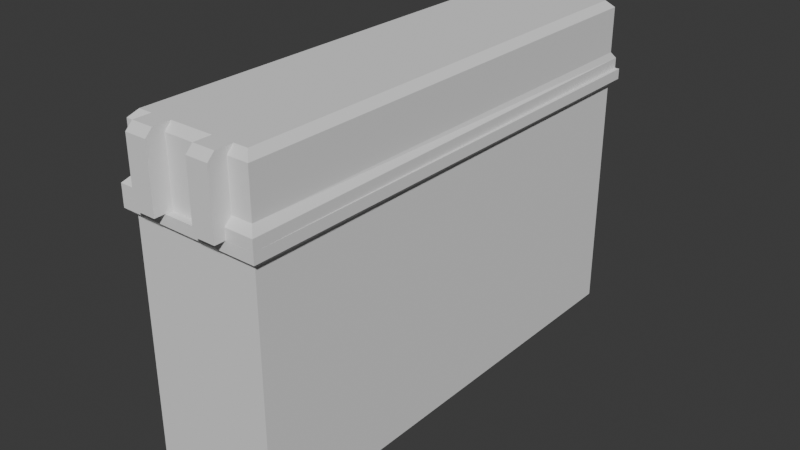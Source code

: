 # Source: box-v4end.blend  (saved by Blender 5.1.30; exported with 4.5.12 LTS)
import bpy
from mathutils import Matrix  # noqa: F401  (used for matrix-valued properties, if any)

bpy.ops.wm.read_factory_settings(use_empty=True)
scene = bpy.context.scene
scene.name = 'Scene'

# ---- collections
col_collection = bpy.data.collections.new('Collection'); scene.collection.children.link(col_collection)
col_cards = bpy.data.collections.new('Cards'); scene.collection.children.link(col_cards)

# ---- world
world_world = bpy.data.worlds.new('World'); scene.world = world_world
world_world.use_nodes = True; world_world.node_tree.nodes.clear()
_N = world_world.node_tree.nodes; _L = world_world.node_tree.links
n0 = _N.new('ShaderNodeOutputWorld'); n0.name = 'World Output'; n0.location = (200, 100)
n1 = _N.new('ShaderNodeBackground'); n1.name = 'Background'; n1.location = (-200, 100)
n1.inputs[0].default_value = (0.05088, 0.05088, 0.05088, 1.0)
_L.new(n1.outputs[0], n0.inputs[0])
n0.is_active_output = True
world_world.color = (0.05088, 0.05088, 0.05088)
world_world.sun_shadow_jitter_overblur = 0.0

# ---- meshes
me_cube_002 = bpy.data.meshes.new('Cube.002')
me_cube_002.from_pydata([(-1.1, -3.1, 4.7), (-0.9, -2.9, 5.7), (-1.1, 4.02, 4.7), (-0.9, 3.82, 5.7), (0.95, -3.1, 4.7), (0.75, -2.9, 5.7), (0.8833, 4.02, 4.7), (0.75, 3.82, 5.7), (-1.1, -3.1, 4.85), (-1.0, -3.0, 4.95), (-1.0, -3.0, 5.6), (-1.0, 3.92, 5.6), (-1.0, 3.92, 4.95), (-1.1, 4.02, 4.85), (0.85, 3.92, 5.6), (0.85, 3.92, 4.95), (0.8833, 4.02, 4.85), (0.85, -3.0, 5.6), (0.85, -3.0, 4.95), (0.95, -3.1, 4.85), (0.5833, 4.02, 4.7), (0.2667, 4.02, 4.7), (-0.075, 4.02, 4.7), (-0.3833, 4.02, 4.7), (-0.7, 4.02, 4.7), (-0.7, 3.82, 5.7), (-0.3833, 3.82, 5.7), (-0.075, 3.82, 5.7), (0.2333, 3.82, 5.7), (0.55, 3.82, 5.7), (-0.7, -3.1, 4.7), (-0.3833, -3.0, 4.7), (-0.075, -3.0, 4.7), (0.2333, -3.0, 4.7), (0.55, -3.1, 4.7), (0.55, -2.9, 5.7), (0.2333, -2.9, 5.7), (-0.075, -2.9, 5.7), (-0.3833, -2.9, 5.7), (-0.7, -2.9, 5.7), (0.55, -3.1, 4.85), (0.2333, -3.0, 4.85), (-0.075, -3.0, 4.85), (-0.3833, -3.0, 4.85), (-0.7, -3.1, 4.85), (0.55, -3.0, 4.95), (0.2333, -3.0, 4.95), (-0.075, -3.0, 4.95), (-0.3833, -3.0, 4.95), (-0.7, -3.0, 4.95), (0.55, -3.0, 5.6), (0.2333, -3.0, 5.6), (-0.075, -3.0, 5.6), (-0.3833, -3.0, 5.6), (-0.7, -3.0, 5.6), (-0.7, 4.02, 4.85), (-0.3833, 4.02, 4.85), (-0.075, 4.02, 4.85), (0.2667, 4.02, 4.85), (0.5833, 4.02, 4.85), (-0.7, 3.92, 4.95), (-0.3833, 3.92, 4.95), (-0.075, 3.92, 4.95), (0.2333, 3.92, 4.95), (0.55, 3.92, 4.95), (-0.7, 3.92, 5.6), (-0.3833, 3.92, 5.6), (-0.075, 3.92, 5.6), (0.2333, 3.92, 5.6), (0.55, 3.92, 5.6), (-0.7, -3.25, 4.7), (-0.3833, -3.25, 4.7), (-0.3833, -3.15, 5.7), (-0.7, -3.15, 5.7), (-0.3833, -3.25, 4.85), (-0.7, -3.25, 4.85), (-0.3833, -3.25, 4.95), (-0.7, -3.25, 4.95), (-0.3833, -3.25, 5.6), (-0.7, -3.25, 5.6), (0.2333, -3.25, 4.7), (0.55, -3.25, 4.7), (0.55, -3.15, 5.7), (0.2333, -3.15, 5.7), (0.55, -3.25, 4.85), (0.2333, -3.25, 4.85), (0.55, -3.25, 4.95), (0.2333, -3.25, 4.95), (0.55, -3.25, 5.6), (0.2333, -3.25, 5.6)], [], [(10, 1, 3, 11), (69, 29, 7, 14), (14, 7, 5, 17), (54, 39, 1, 10), (20, 6, 4, 34), (25, 3, 1, 39), (30, 44, 8, 0), (44, 49, 9, 8), (49, 54, 10, 9), (6, 16, 19, 4), (16, 15, 18, 19), (15, 14, 17, 18), (20, 59, 16, 6), (59, 64, 15, 16), (64, 69, 14, 15), (0, 8, 13, 2), (8, 9, 12, 13), (9, 10, 11, 12), (12, 11, 65, 60), (60, 65, 66, 61), (61, 66, 67, 62), (62, 67, 68, 63), (63, 68, 69, 64), (13, 12, 60, 55), (55, 60, 61, 56), (56, 61, 62, 57), (57, 62, 63, 58), (58, 63, 64, 59), (2, 13, 55, 24), (24, 55, 56, 23), (23, 56, 57, 22), (22, 57, 58, 21), (21, 58, 59, 20), (18, 17, 50, 45), (40, 45, 86, 84), (46, 51, 52, 47), (47, 52, 53, 48), (39, 54, 79, 73), (19, 18, 45, 40), (50, 35, 82, 88), (41, 46, 47, 42), (42, 47, 48, 43), (38, 39, 73, 72), (4, 19, 40, 34), (51, 46, 87, 89), (33, 41, 42, 32), (32, 42, 43, 31), (43, 48, 76, 74), (7, 29, 35, 5), (29, 28, 36, 35), (28, 27, 37, 36), (27, 26, 38, 37), (26, 25, 39, 38), (2, 24, 30, 0), (24, 23, 31, 30), (23, 22, 32, 31), (22, 21, 33, 32), (21, 20, 34, 33), (17, 5, 35, 50), (41, 33, 80, 85), (51, 36, 37, 52), (52, 37, 38, 53), (53, 38, 72, 78), (11, 3, 25, 65), (65, 25, 26, 66), (66, 26, 27, 67), (67, 27, 28, 68), (68, 28, 29, 69), (76, 78, 79, 77), (74, 76, 77, 75), (71, 74, 75, 70), (78, 72, 73, 79), (49, 44, 75, 77), (31, 43, 74, 71), (48, 53, 78, 76), (30, 31, 71, 70), (44, 30, 70, 75), (54, 49, 77, 79), (86, 88, 89, 87), (84, 86, 87, 85), (81, 84, 85, 80), (88, 82, 83, 89), (35, 36, 83, 82), (36, 51, 89, 83), (46, 41, 85, 87), (34, 40, 84, 81), (45, 50, 88, 86), (33, 34, 81, 80)])
_uv = me_cube_002.uv_layers.new(name='UVMap')
_uv.uv.foreach_set('vector', [0.5625, 0.0, 0.625, 0.0, 0.625, 0.25, 0.5625, 0.25, 0.5625, 0.4583, 0.625, 0.4583, 0.625, 0.5, 0.5625, 0.5, 0.5625, 0.5, 0.625, 0.5, 0.625, 0.75, 0.5625, 0.75, 0.5625, 0.9583, 0.625, 0.9583, 0.625, 1.0, 0.5625, 1.0, 0.3333, 0.5, 0.375, 0.5, 0.375, 0.75, 0.3333, 0.75, 0.8333, 0.5, 0.875, 0.5, 0.875, 0.75, 0.8333, 0.75, 0.375, 0.9583, 0.4375, 0.9583, 0.4375, 1.0, 0.375, 1.0, 0.4375, 0.9583, 0.5, 0.9583, 0.5, 1.0, 0.4375, 1.0, 0.5, 0.9583, 0.5625, 0.9583, 0.5625, 1.0, 0.5, 1.0, 0.375, 0.5, 0.4375, 0.5, 0.4375, 0.75, 0.375, 0.75, 0.4375, 0.5, 0.5, 0.5, 0.5, 0.75, 0.4375, 0.75, 0.5, 0.5, 0.5625, 0.5, 0.5625, 0.75, 0.5, 0.75, 0.375, 0.4583, 0.4375, 0.4583, 0.4375, 0.5, 0.375, 0.5, 0.4375, 0.4583, 0.5, 0.4583, 0.5, 0.5, 0.4375, 0.5, 0.5, 0.4583, 0.5625, 0.4583, 0.5625, 0.5, 0.5, 0.5, 0.375, 0.0, 0.4375, 0.0, 0.4375, 0.25, 0.375, 0.25, 0.4375, 0.0, 0.5, 0.0, 0.5, 0.25, 0.4375, 0.25, 0.5, 0.0, 0.5625, 0.0, 0.5625, 0.25, 0.5, 0.25, 0.5, 0.25, 0.5625, 0.25, 0.5625, 0.2917, 0.5, 0.2917, 0.5, 0.2917, 0.5625, 0.2917, 0.5625, 0.3333, 0.5, 0.3333, 0.5, 0.3333, 0.5625, 0.3333, 0.5625, 0.375, 0.5, 0.375, 0.5, 0.375, 0.5625, 0.375, 0.5625, 0.4167, 0.5, 0.4167, 0.5, 0.4167, 0.5625, 0.4167, 0.5625, 0.4583, 0.5, 0.4583, 0.4375, 0.25, 0.5, 0.25, 0.5, 0.2917, 0.4375, 0.2917, 0.4375, 0.2917, 0.5, 0.2917, 0.5, 0.3333, 0.4375, 0.3333, 0.4375, 0.3333, 0.5, 0.3333, 0.5, 0.375, 0.4375, 0.375, 0.4375, 0.375, 0.5, 0.375, 0.5, 0.4167, 0.4375, 0.4167, 0.4375, 0.4167, 0.5, 0.4167, 0.5, 0.4583, 0.4375, 0.4583, 0.375, 0.25, 0.4375, 0.25, 0.4375, 0.2917, 0.375, 0.2917, 0.375, 0.2917, 0.4375, 0.2917, 0.4375, 0.3333, 0.375, 0.3333, 0.375, 0.3333, 0.4375, 0.3333, 0.4375, 0.375, 0.375, 0.375, 0.375, 0.375, 0.4375, 0.375, 0.4375, 0.4167, 0.375, 0.4167, 0.375, 0.4167, 0.4375, 0.4167, 0.4375, 0.4583, 0.375, 0.4583, 0.5, 0.75, 0.5625, 0.75, 0.5625, 0.7917, 0.5, 0.7917, 0.4375, 0.7917, 0.5, 0.7917, 0.5, 0.7917, 0.4375, 0.7917, 0.5, 0.8333, 0.5625, 0.8333, 0.5625, 0.875, 0.5, 0.875, 0.5, 0.875, 0.5625, 0.875, 0.5625, 0.9167, 0.5, 0.9167, 0.625, 0.9583, 0.5625, 0.9583, 0.5625, 0.9583, 0.625, 0.9583, 0.4375, 0.75, 0.5, 0.75, 0.5, 0.7917, 0.4375, 0.7917, 0.5625, 0.7917, 0.625, 0.7917, 0.625, 0.7917, 0.5625, 0.7917, 0.4375, 0.8333, 0.5, 0.8333, 0.5, 0.875, 0.4375, 0.875, 0.4375, 0.875, 0.5, 0.875, 0.5, 0.9167, 0.4375, 0.9167, 0.7917, 0.75, 0.8333, 0.75, 0.8333, 0.75, 0.7917, 0.75, 0.375, 0.75, 0.4375, 0.75, 0.4375, 0.7917, 0.375, 0.7917, 0.5625, 0.8333, 0.5, 0.8333, 0.5, 0.8333, 0.5625, 0.8333, 0.375, 0.8333, 0.4375, 0.8333, 0.4375, 0.875, 0.375, 0.875, 0.375, 0.875, 0.4375, 0.875, 0.4375, 0.9167, 0.375, 0.9167, 0.4375, 0.9167, 0.5, 0.9167, 0.5, 0.9167, 0.4375, 0.9167, 0.625, 0.5, 0.6667, 0.5, 0.6667, 0.75, 0.625, 0.75, 0.6667, 0.5, 0.7083, 0.5, 0.7083, 0.75, 0.6667, 0.75, 0.7083, 0.5, 0.75, 0.5, 0.75, 0.75, 0.7083, 0.75, 0.75, 0.5, 0.7917, 0.5, 0.7917, 0.75, 0.75, 0.75, 0.7917, 0.5, 0.8333, 0.5, 0.8333, 0.75, 0.7917, 0.75, 0.125, 0.5, 0.1667, 0.5, 0.1667, 0.75, 0.125, 0.75, 0.1667, 0.5, 0.2083, 0.5, 0.2083, 0.75, 0.1667, 0.75, 0.2083, 0.5, 0.25, 0.5, 0.25, 0.75, 0.2083, 0.75, 0.25, 0.5, 0.2917, 0.5, 0.2917, 0.75, 0.25, 0.75, 0.2917, 0.5, 0.3333, 0.5, 0.3333, 0.75, 0.2917, 0.75, 0.5625, 0.75, 0.625, 0.75, 0.625, 0.7917, 0.5625, 0.7917, 0.4375, 0.8333, 0.375, 0.8333, 0.375, 0.8333, 0.4375, 0.8333, 0.5625, 0.8333, 0.625, 0.8333, 0.625, 0.875, 0.5625, 0.875, 0.5625, 0.875, 0.625, 0.875, 0.625, 0.9167, 0.5625, 0.9167, 0.5625, 0.9167, 0.625, 0.9167, 0.625, 0.9167, 0.5625, 0.9167, 0.5625, 0.25, 0.625, 0.25, 0.625, 0.2917, 0.5625, 0.2917, 0.5625, 0.2917, 0.625, 0.2917, 0.625, 0.3333, 0.5625, 0.3333, 0.5625, 0.3333, 0.625, 0.3333, 0.625, 0.375, 0.5625, 0.375, 0.5625, 0.375, 0.625, 0.375, 0.625, 0.4167, 0.5625, 0.4167, 0.5625, 0.4167, 0.625, 0.4167, 0.625, 0.4583, 0.5625, 0.4583, 0.5, 0.9167, 0.5625, 0.9167, 0.5625, 0.9583, 0.5, 0.9583, 0.4375, 0.9167, 0.5, 0.9167, 0.5, 0.9583, 0.4375, 0.9583, 0.375, 0.9167, 0.4375, 0.9167, 0.4375, 0.9583, 0.375, 0.9583, 0.5625, 0.9167, 0.625, 0.9167, 0.625, 0.9583, 0.5625, 0.9583, 0.5, 0.9583, 0.4375, 0.9583, 0.4375, 0.9583, 0.5, 0.9583, 0.375, 0.9167, 0.4375, 0.9167, 0.4375, 0.9167, 0.375, 0.9167, 0.5, 0.9167, 0.5625, 0.9167, 0.5625, 0.9167, 0.5, 0.9167, 0.1667, 0.75, 0.2083, 0.75, 0.2083, 0.75, 0.1667, 0.75, 0.4375, 0.9583, 0.375, 0.9583, 0.375, 0.9583, 0.4375, 0.9583, 0.5625, 0.9583, 0.5, 0.9583, 0.5, 0.9583, 0.5625, 0.9583, 0.5, 0.7917, 0.5625, 0.7917, 0.5625, 0.8333, 0.5, 0.8333, 0.4375, 0.7917, 0.5, 0.7917, 0.5, 0.8333, 0.4375, 0.8333, 0.375, 0.7917, 0.4375, 0.7917, 0.4375, 0.8333, 0.375, 0.8333, 0.5625, 0.7917, 0.625, 0.7917, 0.625, 0.8333, 0.5625, 0.8333, 0.6667, 0.75, 0.7083, 0.75, 0.7083, 0.75, 0.6667, 0.75, 0.625, 0.8333, 0.5625, 0.8333, 0.5625, 0.8333, 0.625, 0.8333, 0.5, 0.8333, 0.4375, 0.8333, 0.4375, 0.8333, 0.5, 0.8333, 0.375, 0.7917, 0.4375, 0.7917, 0.4375, 0.7917, 0.375, 0.7917, 0.5, 0.7917, 0.5625, 0.7917, 0.5625, 0.7917, 0.5, 0.7917, 0.2917, 0.75, 0.3333, 0.75, 0.3333, 0.75, 0.2917, 0.75])
me_cube_002.update()
me_cube_004 = bpy.data.meshes.new('Cube.004')
me_cube_004.from_pydata([(-1.025, -3.56, -1.58), (-0.825, -3.36, 2.22), (-1.025, 3.56, -1.58), (-0.825, 3.36, 2.22), (1.025, -3.56, -1.58), (0.825, -3.36, 2.22), (1.025, 3.56, -1.58), (0.825, 3.36, 2.22), (-1.025, -3.56, -1.43), (-0.925, -3.46, -1.33), (-0.925, -3.46, 2.12), (-0.925, 3.46, 2.12), (-0.925, 3.46, -1.33), (-1.025, 3.56, -1.43), (0.925, 3.46, 2.12), (0.925, 3.46, -1.33), (1.025, 3.56, -1.43), (0.925, -3.46, 2.12), (0.925, -3.46, -1.33), (1.025, -3.56, -1.43)], [], [(10, 1, 3, 11), (11, 3, 7, 14), (14, 7, 5, 17), (17, 5, 1, 10), (2, 6, 4, 0), (7, 3, 1, 5), (4, 19, 8, 0), (19, 18, 9, 8), (18, 17, 10, 9), (6, 16, 19, 4), (16, 15, 18, 19), (15, 14, 17, 18), (2, 13, 16, 6), (13, 12, 15, 16), (12, 11, 14, 15), (0, 8, 13, 2), (8, 9, 12, 13), (9, 10, 11, 12)])
_uv = me_cube_004.uv_layers.new(name='UVMap')
_uv.uv.foreach_set('vector', [0.5625, 0.0, 0.625, 0.0, 0.625, 0.25, 0.5625, 0.25, 0.5625, 0.25, 0.625, 0.25, 0.625, 0.5, 0.5625, 0.5, 0.5625, 0.5, 0.625, 0.5, 0.625, 0.75, 0.5625, 0.75, 0.5625, 0.75, 0.625, 0.75, 0.625, 1.0, 0.5625, 1.0, 0.125, 0.5, 0.375, 0.5, 0.375, 0.75, 0.125, 0.75, 0.625, 0.5, 0.875, 0.5, 0.875, 0.75, 0.625, 0.75, 0.375, 0.75, 0.4375, 0.75, 0.4375, 1.0, 0.375, 1.0, 0.4375, 0.75, 0.5, 0.75, 0.5, 1.0, 0.4375, 1.0, 0.5, 0.75, 0.5625, 0.75, 0.5625, 1.0, 0.5, 1.0, 0.375, 0.5, 0.4375, 0.5, 0.4375, 0.75, 0.375, 0.75, 0.4375, 0.5, 0.5, 0.5, 0.5, 0.75, 0.4375, 0.75, 0.5, 0.5, 0.5625, 0.5, 0.5625, 0.75, 0.5, 0.75, 0.375, 0.25, 0.4375, 0.25, 0.4375, 0.5, 0.375, 0.5, 0.4375, 0.25, 0.5, 0.25, 0.5, 0.5, 0.4375, 0.5, 0.5, 0.25, 0.5625, 0.25, 0.5625, 0.5, 0.5, 0.5, 0.375, 0.0, 0.4375, 0.0, 0.4375, 0.25, 0.375, 0.25, 0.4375, 0.0, 0.5, 0.0, 0.5, 0.25, 0.4375, 0.25, 0.5, 0.0, 0.5625, 0.0, 0.5625, 0.25, 0.5, 0.25])
me_cube_004.update()
me_cube_010 = bpy.data.meshes.new('Cube.010')
me_cube_010.from_pydata([(-0.5, -0.5, -0.5), (-0.5, -0.5, 0.5), (-0.5, 0.5, -0.5), (-0.5, 0.5, 0.5), (0.5, -0.5, -0.5), (0.5, -0.5, 0.5), (0.5, 0.5, -0.5), (0.5, 0.5, 0.5), (-0.5, -0.5, 0.2717), (-0.5606, -0.5299, 0.3043), (-0.5, -0.5, 0.337), (-0.5, 0.5, 0.337), (-0.5, 0.5, 0.2717), (0.5, 0.5, 0.337), (0.5, 0.5, 0.2717), (0.5, -0.5, 0.337), (0.5606, -0.5299, 0.3043), (0.5, -0.5, 0.2717), (-0.5606, 0.5, 0.3043), (0.5606, 0.5, 0.3043), (-0.5, 1.506, -0.5), (-0.5, 1.506, 0.5), (-0.5, 0.506, -0.5), (-0.5, 0.506, 0.5), (0.5, 1.506, -0.5), (0.5, 1.506, 0.5), (0.5, 0.506, -0.5), (0.5, 0.506, 0.5), (-0.5, 1.506, 0.2717), (-0.5606, 1.536, 0.3043), (-0.5, 1.506, 0.337), (-0.5, 0.506, 0.337), (-0.5, 0.506, 0.2717), (0.5, 0.506, 0.337), (0.5, 0.506, 0.2717), (0.5, 1.506, 0.337), (0.5606, 1.536, 0.3043), (0.5, 1.506, 0.2717), (-0.5606, 0.506, 0.3043), (0.5606, 0.506, 0.3043)], [], [(10, 1, 3, 11), (33, 13, 19, 39), (13, 7, 5, 15), (15, 5, 1, 10), (2, 6, 4, 0), (7, 3, 1, 5), (4, 17, 8, 0), (17, 16, 9, 8), (16, 15, 10, 9), (6, 14, 17, 4), (19, 16, 17, 14), (13, 15, 16, 19), (2, 12, 14, 6), (18, 11, 31, 38), (0, 8, 12, 2), (8, 9, 18, 12), (9, 10, 11, 18), (14, 12, 32, 34), (30, 31, 23, 21), (7, 27, 23, 3), (33, 35, 25, 27), (35, 30, 21, 25), (22, 20, 24, 26), (27, 25, 21, 23), (24, 20, 28, 37), (37, 28, 29, 36), (36, 29, 30, 35), (26, 24, 37, 34), (39, 34, 37, 36), (33, 39, 36, 35), (22, 26, 34, 32), (18, 38, 32, 12), (14, 34, 39, 19), (20, 22, 32, 28), (28, 32, 38, 29), (29, 38, 31, 30), (13, 33, 27, 7), (11, 3, 23, 31)])
_uv = me_cube_010.uv_layers.new(name='UVMap')
_uv.uv.foreach_set('vector', [0.5625, 0.0, 0.625, 0.0, 0.625, 0.25, 0.5625, 0.25, 0.5625, 0.5, 0.5625, 0.5, 0.5, 0.5, 0.5, 0.5, 0.5625, 0.5, 0.625, 0.5, 0.625, 0.75, 0.5625, 0.75, 0.5625, 0.75, 0.625, 0.75, 0.625, 1.0, 0.5625, 1.0, 0.125, 0.5, 0.375, 0.5, 0.375, 0.75, 0.125, 0.75, 0.625, 0.5, 0.875, 0.5, 0.875, 0.75, 0.625, 0.75, 0.375, 0.75, 0.4375, 0.75, 0.4375, 1.0, 0.375, 1.0, 0.4375, 0.75, 0.5, 0.75, 0.5, 1.0, 0.4375, 1.0, 0.5, 0.75, 0.5625, 0.75, 0.5625, 1.0, 0.5, 1.0, 0.375, 0.5, 0.4375, 0.5, 0.4375, 0.75, 0.375, 0.75, 0.5, 0.5, 0.5, 0.75, 0.4375, 0.75, 0.4375, 0.5, 0.5625, 0.5, 0.5625, 0.75, 0.5, 0.75, 0.5, 0.5, 0.375, 0.25, 0.4375, 0.25, 0.4375, 0.5, 0.375, 0.5, 0.5, 0.25, 0.5625, 0.25, 0.5625, 0.25, 0.5, 0.25, 0.375, 0.0, 0.4375, 0.0, 0.4375, 0.25, 0.375, 0.25, 0.4375, 0.0, 0.5, 0.0, 0.5, 0.25, 0.4375, 0.25, 0.5, 0.0, 0.5625, 0.0, 0.5625, 0.25, 0.5, 0.25, 0.4375, 0.5, 0.4375, 0.25, 0.4375, 0.25, 0.4375, 0.5, 0.5625, 0.0, 0.5625, 0.25, 0.625, 0.25, 0.625, 0.0, 0.625, 0.5, 0.625, 0.5, 0.875, 0.5, 0.625, 0.25, 0.5625, 0.5, 0.5625, 0.75, 0.625, 0.75, 0.625, 0.5, 0.5625, 0.75, 0.5625, 1.0, 0.625, 1.0, 0.625, 0.75, 0.125, 0.5, 0.125, 0.75, 0.375, 0.75, 0.375, 0.5, 0.625, 0.5, 0.625, 0.75, 0.875, 0.75, 0.875, 0.5, 0.375, 0.75, 0.375, 1.0, 0.4375, 1.0, 0.4375, 0.75, 0.4375, 0.75, 0.4375, 1.0, 0.5, 1.0, 0.5, 0.75, 0.5, 0.75, 0.5, 1.0, 0.5625, 1.0, 0.5625, 0.75, 0.375, 0.5, 0.375, 0.75, 0.4375, 0.75, 0.4375, 0.5, 0.5, 0.5, 0.4375, 0.5, 0.4375, 0.75, 0.5, 0.75, 0.5625, 0.5, 0.5, 0.5, 0.5, 0.75, 0.5625, 0.75, 0.375, 0.25, 0.375, 0.5, 0.4375, 0.5, 0.4375, 0.25, 0.5, 0.25, 0.5, 0.25, 0.4375, 0.25, 0.4375, 0.25, 0.4375, 0.5, 0.4375, 0.5, 0.5, 0.5, 0.5, 0.5, 0.375, 0.0, 0.375, 0.25, 0.4375, 0.25, 0.4375, 0.0, 0.4375, 0.0, 0.4375, 0.25, 0.5, 0.25, 0.5, 0.0, 0.5, 0.0, 0.5, 0.25, 0.5625, 0.25, 0.5625, 0.0, 0.5625, 0.5, 0.5625, 0.5, 0.625, 0.5, 0.625, 0.5, 0.5625, 0.25, 0.625, 0.25, 0.625, 0.25, 0.5625, 0.25])
me_cube_010.update()

# ---- objects
ob_top = bpy.data.objects.new('top', me_cube_002)
ob_bottom = bpy.data.objects.new('bottom', me_cube_004)
ob_cards_l = bpy.data.objects.new('Cards L', me_cube_010)

# ---- transforms, parenting, visibility, modifiers, constraints
ob_top.location = (0.05, 0.255, -2.14)
ob_top.scale = (2.0, 2.0, 2.0)
ob_bottom.location = (-0.1, 1.175, 4.1)
ob_bottom.rotation_euler = (3.142, -0.0, 0.0)
ob_bottom.scale = (2.0, 2.0, 2.0)
_m = ob_bottom.modifiers.new('Boolean', 'BOOLEAN')
_m.collection = col_cards
_m.operand_type = 'COLLECTION'
ob_cards_l.location = (-0.1, -2.195, 4.46)
ob_cards_l.scale = (3.3, 6.7, 9.2)

# ---- collection membership
col_collection.objects.link(ob_top)
col_collection.objects.link(ob_bottom)
col_cards.objects.link(ob_cards_l)

# ---- scene / render settings (as saved in the file)
scene.frame_start = 1; scene.frame_end = 250; scene.frame_set(1)
scene.render.engine = 'BLENDER_EEVEE_NEXT'
scene.render.bake_bias = 0.0
scene.render.bake_samples = 0
scene.cycles.sampling_pattern = 'TABULATED_SOBOL'
scene.eevee.use_volume_custom_range = False
bpy.context.view_layer.update()

# ---- added for rendering (the .blend has no active camera and no usable light): camera, sun
cam_auto = bpy.data.cameras.new('AutoCamera')
cam_auto.lens = 50.0
cam_auto.sensor_width = 36.0
cam_auto.clip_end = 1000.0
ob_auto_camera = bpy.data.objects.new('AutoCamera', cam_auto)
scene.collection.objects.link(ob_auto_camera)
ob_auto_camera.location = (16.4608, -18.8479, 17.7086)
ob_auto_camera.rotation_euler = (1.09748, -7.21219e-08, 0.694738)
scene.camera = ob_auto_camera
light_auto_sun = bpy.data.lights.new('AutoSun', 'SUN')
light_auto_sun.energy = 3.0
light_auto_sun.angle = 0.0523599
ob_auto_sun = bpy.data.objects.new('AutoSun', light_auto_sun)
scene.collection.objects.link(ob_auto_sun)
ob_auto_sun.rotation_euler = (0.872665, 0.174533, 0.523599)
bpy.context.view_layer.update()
